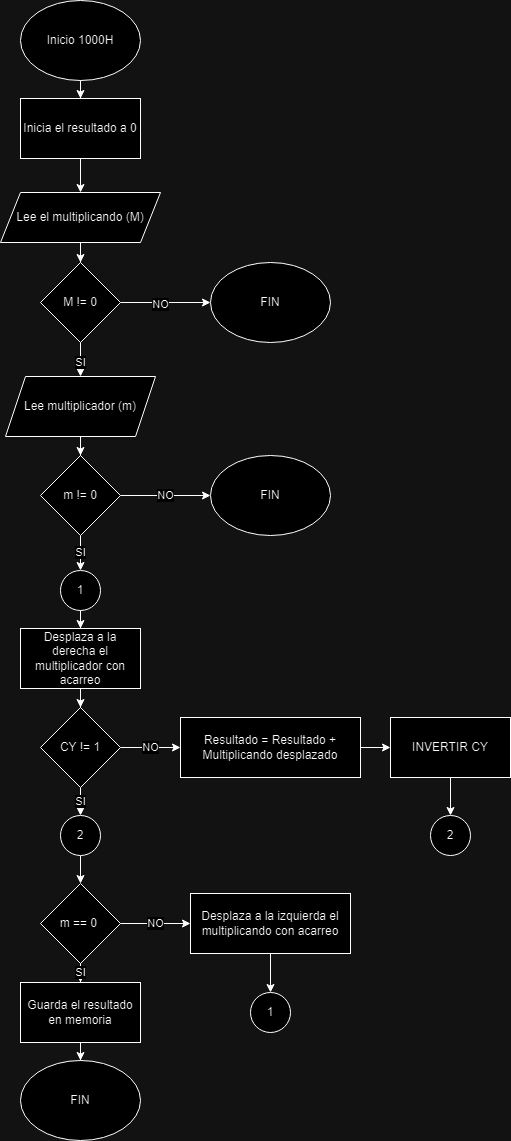

The diagram above was exported from draw.io. Its source (the exported page's mxGraphModel, read from the mxfile embedded in the PNG):
<mxGraphModel dx="1009" dy="542" grid="1" gridSize="10" guides="1" tooltips="1" connect="1" arrows="1" fold="1" page="1" pageScale="1" pageWidth="827" pageHeight="1169" math="0" shadow="0">
  <root>
    <mxCell id="0" />
    <mxCell id="1" parent="0" />
    <mxCell id="AmllIRTRT5JFeP0nTwGr-7" style="line;strokeColor=gray;strokeWidth=2" parent="1" edge="1">
      <mxGeometry width="1" height="520" as="geometry" />
    </mxCell>
    <mxCell id="AmllIRTRT5JFeP0nTwGr-8" style="line;strokeColor=gray;strokeWidth=2" parent="1" edge="1">
      <mxGeometry x="0.5" width="1" height="520" relative="1" as="geometry" />
    </mxCell>
    <mxCell id="AmllIRTRT5JFeP0nTwGr-9" style="line;strokeColor=gray;strokeWidth=2" parent="1" edge="1">
      <mxGeometry x="1" width="1" height="520" relative="1" as="geometry" />
    </mxCell>
    <mxCell id="AmllIRTRT5JFeP0nTwGr-10" style="line;strokeColor=gray;strokeWidth=2" parent="1" edge="1">
      <mxGeometry y="0.5" width="1000" height="1" relative="1" as="geometry" />
    </mxCell>
    <mxCell id="cTm6KtcEwJo3vxt8sEPd-27" style="edgeStyle=orthogonalEdgeStyle;rounded=0;orthogonalLoop=1;jettySize=auto;html=1;" edge="1" parent="1" source="cTm6KtcEwJo3vxt8sEPd-2" target="cTm6KtcEwJo3vxt8sEPd-21">
      <mxGeometry relative="1" as="geometry" />
    </mxCell>
    <mxCell id="cTm6KtcEwJo3vxt8sEPd-2" value="Inicio 1000H" style="ellipse;whiteSpace=wrap;html=1;" vertex="1" parent="1">
      <mxGeometry x="320" y="20" width="120" height="80" as="geometry" />
    </mxCell>
    <mxCell id="cTm6KtcEwJo3vxt8sEPd-28" style="edgeStyle=orthogonalEdgeStyle;rounded=0;orthogonalLoop=1;jettySize=auto;html=1;" edge="1" parent="1" source="cTm6KtcEwJo3vxt8sEPd-21" target="cTm6KtcEwJo3vxt8sEPd-22">
      <mxGeometry relative="1" as="geometry" />
    </mxCell>
    <mxCell id="cTm6KtcEwJo3vxt8sEPd-21" value="Inicia el resultado a 0" style="rounded=0;whiteSpace=wrap;html=1;" vertex="1" parent="1">
      <mxGeometry x="320" y="118" width="120" height="60" as="geometry" />
    </mxCell>
    <mxCell id="cTm6KtcEwJo3vxt8sEPd-29" style="edgeStyle=orthogonalEdgeStyle;rounded=0;orthogonalLoop=1;jettySize=auto;html=1;" edge="1" parent="1" source="cTm6KtcEwJo3vxt8sEPd-22" target="cTm6KtcEwJo3vxt8sEPd-23">
      <mxGeometry relative="1" as="geometry" />
    </mxCell>
    <mxCell id="cTm6KtcEwJo3vxt8sEPd-22" value="Lee el multiplicando (M)" style="shape=parallelogram;perimeter=parallelogramPerimeter;whiteSpace=wrap;html=1;fixedSize=1;" vertex="1" parent="1">
      <mxGeometry x="300" y="212" width="160" height="50" as="geometry" />
    </mxCell>
    <mxCell id="cTm6KtcEwJo3vxt8sEPd-25" style="edgeStyle=orthogonalEdgeStyle;rounded=0;orthogonalLoop=1;jettySize=auto;html=1;" edge="1" parent="1" source="cTm6KtcEwJo3vxt8sEPd-23" target="cTm6KtcEwJo3vxt8sEPd-24">
      <mxGeometry relative="1" as="geometry" />
    </mxCell>
    <mxCell id="cTm6KtcEwJo3vxt8sEPd-26" value="NO" style="edgeLabel;html=1;align=center;verticalAlign=middle;resizable=0;points=[];" vertex="1" connectable="0" parent="cTm6KtcEwJo3vxt8sEPd-25">
      <mxGeometry x="-0.1328" y="-1" relative="1" as="geometry">
        <mxPoint as="offset" />
      </mxGeometry>
    </mxCell>
    <mxCell id="cTm6KtcEwJo3vxt8sEPd-31" style="edgeStyle=orthogonalEdgeStyle;rounded=0;orthogonalLoop=1;jettySize=auto;html=1;" edge="1" parent="1" source="cTm6KtcEwJo3vxt8sEPd-23" target="cTm6KtcEwJo3vxt8sEPd-30">
      <mxGeometry relative="1" as="geometry" />
    </mxCell>
    <mxCell id="cTm6KtcEwJo3vxt8sEPd-32" value="SI" style="edgeLabel;html=1;align=center;verticalAlign=middle;resizable=0;points=[];" vertex="1" connectable="0" parent="cTm6KtcEwJo3vxt8sEPd-31">
      <mxGeometry x="-0.0653" y="1" relative="1" as="geometry">
        <mxPoint as="offset" />
      </mxGeometry>
    </mxCell>
    <mxCell id="cTm6KtcEwJo3vxt8sEPd-23" value="M != 0" style="rhombus;whiteSpace=wrap;html=1;" vertex="1" parent="1">
      <mxGeometry x="340" y="282" width="80" height="80" as="geometry" />
    </mxCell>
    <mxCell id="cTm6KtcEwJo3vxt8sEPd-24" value="FIN" style="ellipse;whiteSpace=wrap;html=1;" vertex="1" parent="1">
      <mxGeometry x="510" y="282" width="120" height="80" as="geometry" />
    </mxCell>
    <mxCell id="cTm6KtcEwJo3vxt8sEPd-34" style="edgeStyle=orthogonalEdgeStyle;rounded=0;orthogonalLoop=1;jettySize=auto;html=1;" edge="1" parent="1" source="cTm6KtcEwJo3vxt8sEPd-30" target="cTm6KtcEwJo3vxt8sEPd-33">
      <mxGeometry relative="1" as="geometry" />
    </mxCell>
    <mxCell id="cTm6KtcEwJo3vxt8sEPd-30" value="Lee multiplicador (m)" style="shape=parallelogram;perimeter=parallelogramPerimeter;whiteSpace=wrap;html=1;fixedSize=1;" vertex="1" parent="1">
      <mxGeometry x="305" y="396" width="150" height="60" as="geometry" />
    </mxCell>
    <mxCell id="cTm6KtcEwJo3vxt8sEPd-36" value="NO" style="edgeStyle=orthogonalEdgeStyle;rounded=0;orthogonalLoop=1;jettySize=auto;html=1;" edge="1" parent="1" source="cTm6KtcEwJo3vxt8sEPd-33" target="cTm6KtcEwJo3vxt8sEPd-35">
      <mxGeometry relative="1" as="geometry" />
    </mxCell>
    <mxCell id="cTm6KtcEwJo3vxt8sEPd-38" value="SI" style="edgeStyle=orthogonalEdgeStyle;rounded=0;orthogonalLoop=1;jettySize=auto;html=1;" edge="1" parent="1" source="cTm6KtcEwJo3vxt8sEPd-33" target="cTm6KtcEwJo3vxt8sEPd-37">
      <mxGeometry relative="1" as="geometry" />
    </mxCell>
    <mxCell id="cTm6KtcEwJo3vxt8sEPd-33" value="m != 0" style="rhombus;whiteSpace=wrap;html=1;" vertex="1" parent="1">
      <mxGeometry x="340" y="475" width="80" height="80" as="geometry" />
    </mxCell>
    <mxCell id="cTm6KtcEwJo3vxt8sEPd-35" value="FIN" style="ellipse;whiteSpace=wrap;html=1;" vertex="1" parent="1">
      <mxGeometry x="510" y="475" width="120" height="80" as="geometry" />
    </mxCell>
    <mxCell id="cTm6KtcEwJo3vxt8sEPd-40" style="edgeStyle=orthogonalEdgeStyle;rounded=0;orthogonalLoop=1;jettySize=auto;html=1;" edge="1" parent="1" source="cTm6KtcEwJo3vxt8sEPd-37" target="cTm6KtcEwJo3vxt8sEPd-39">
      <mxGeometry relative="1" as="geometry" />
    </mxCell>
    <mxCell id="cTm6KtcEwJo3vxt8sEPd-37" value="1" style="ellipse;whiteSpace=wrap;html=1;aspect=fixed;" vertex="1" parent="1">
      <mxGeometry x="360" y="590" width="40" height="40" as="geometry" />
    </mxCell>
    <mxCell id="cTm6KtcEwJo3vxt8sEPd-42" style="edgeStyle=orthogonalEdgeStyle;rounded=0;orthogonalLoop=1;jettySize=auto;html=1;" edge="1" parent="1" source="cTm6KtcEwJo3vxt8sEPd-39" target="cTm6KtcEwJo3vxt8sEPd-41">
      <mxGeometry relative="1" as="geometry" />
    </mxCell>
    <mxCell id="cTm6KtcEwJo3vxt8sEPd-39" value="Desplaza a la derecha el multiplicador con acarreo" style="rounded=0;whiteSpace=wrap;html=1;" vertex="1" parent="1">
      <mxGeometry x="320" y="648" width="120" height="60" as="geometry" />
    </mxCell>
    <mxCell id="cTm6KtcEwJo3vxt8sEPd-45" value="NO" style="edgeStyle=orthogonalEdgeStyle;rounded=0;orthogonalLoop=1;jettySize=auto;html=1;" edge="1" parent="1" source="cTm6KtcEwJo3vxt8sEPd-41" target="cTm6KtcEwJo3vxt8sEPd-44">
      <mxGeometry relative="1" as="geometry" />
    </mxCell>
    <mxCell id="cTm6KtcEwJo3vxt8sEPd-52" value="SI" style="edgeStyle=orthogonalEdgeStyle;rounded=0;orthogonalLoop=1;jettySize=auto;html=1;" edge="1" parent="1" source="cTm6KtcEwJo3vxt8sEPd-41" target="cTm6KtcEwJo3vxt8sEPd-51">
      <mxGeometry relative="1" as="geometry" />
    </mxCell>
    <mxCell id="cTm6KtcEwJo3vxt8sEPd-41" value="CY != 1" style="rhombus;whiteSpace=wrap;html=1;" vertex="1" parent="1">
      <mxGeometry x="340" y="727" width="80" height="80" as="geometry" />
    </mxCell>
    <mxCell id="cTm6KtcEwJo3vxt8sEPd-49" style="edgeStyle=orthogonalEdgeStyle;rounded=0;orthogonalLoop=1;jettySize=auto;html=1;" edge="1" parent="1" source="cTm6KtcEwJo3vxt8sEPd-43" target="cTm6KtcEwJo3vxt8sEPd-47">
      <mxGeometry relative="1" as="geometry" />
    </mxCell>
    <mxCell id="cTm6KtcEwJo3vxt8sEPd-43" value="INVERTIR CY" style="rounded=0;whiteSpace=wrap;html=1;" vertex="1" parent="1">
      <mxGeometry x="690" y="737" width="120" height="60" as="geometry" />
    </mxCell>
    <mxCell id="cTm6KtcEwJo3vxt8sEPd-46" style="edgeStyle=orthogonalEdgeStyle;rounded=0;orthogonalLoop=1;jettySize=auto;html=1;" edge="1" parent="1" source="cTm6KtcEwJo3vxt8sEPd-44" target="cTm6KtcEwJo3vxt8sEPd-43">
      <mxGeometry relative="1" as="geometry" />
    </mxCell>
    <mxCell id="cTm6KtcEwJo3vxt8sEPd-44" value="Resultado = Resultado + Multiplicando desplazado" style="rounded=0;whiteSpace=wrap;html=1;" vertex="1" parent="1">
      <mxGeometry x="480" y="737" width="180" height="60" as="geometry" />
    </mxCell>
    <mxCell id="cTm6KtcEwJo3vxt8sEPd-47" value="2" style="ellipse;whiteSpace=wrap;html=1;aspect=fixed;" vertex="1" parent="1">
      <mxGeometry x="730" y="835" width="40" height="40" as="geometry" />
    </mxCell>
    <mxCell id="cTm6KtcEwJo3vxt8sEPd-55" style="edgeStyle=orthogonalEdgeStyle;rounded=0;orthogonalLoop=1;jettySize=auto;html=1;" edge="1" parent="1" source="cTm6KtcEwJo3vxt8sEPd-51" target="cTm6KtcEwJo3vxt8sEPd-54">
      <mxGeometry relative="1" as="geometry" />
    </mxCell>
    <mxCell id="cTm6KtcEwJo3vxt8sEPd-51" value="2" style="ellipse;whiteSpace=wrap;html=1;aspect=fixed;" vertex="1" parent="1">
      <mxGeometry x="360" y="835" width="40" height="40" as="geometry" />
    </mxCell>
    <mxCell id="cTm6KtcEwJo3vxt8sEPd-57" value="NO" style="edgeStyle=orthogonalEdgeStyle;rounded=0;orthogonalLoop=1;jettySize=auto;html=1;" edge="1" parent="1" source="cTm6KtcEwJo3vxt8sEPd-54" target="cTm6KtcEwJo3vxt8sEPd-56">
      <mxGeometry relative="1" as="geometry" />
    </mxCell>
    <mxCell id="cTm6KtcEwJo3vxt8sEPd-62" value="SI" style="edgeStyle=orthogonalEdgeStyle;rounded=0;orthogonalLoop=1;jettySize=auto;html=1;" edge="1" parent="1" source="cTm6KtcEwJo3vxt8sEPd-54" target="cTm6KtcEwJo3vxt8sEPd-58">
      <mxGeometry relative="1" as="geometry" />
    </mxCell>
    <mxCell id="cTm6KtcEwJo3vxt8sEPd-54" value="m == 0&amp;nbsp;" style="rhombus;whiteSpace=wrap;html=1;" vertex="1" parent="1">
      <mxGeometry x="340" y="903" width="80" height="80" as="geometry" />
    </mxCell>
    <mxCell id="cTm6KtcEwJo3vxt8sEPd-64" style="edgeStyle=orthogonalEdgeStyle;rounded=0;orthogonalLoop=1;jettySize=auto;html=1;" edge="1" parent="1" source="cTm6KtcEwJo3vxt8sEPd-56" target="cTm6KtcEwJo3vxt8sEPd-63">
      <mxGeometry relative="1" as="geometry" />
    </mxCell>
    <mxCell id="cTm6KtcEwJo3vxt8sEPd-56" value="Desplaza a la izquierda el multiplicando con acarreo" style="rounded=0;whiteSpace=wrap;html=1;" vertex="1" parent="1">
      <mxGeometry x="490" y="913" width="160" height="60" as="geometry" />
    </mxCell>
    <mxCell id="cTm6KtcEwJo3vxt8sEPd-61" style="edgeStyle=orthogonalEdgeStyle;rounded=0;orthogonalLoop=1;jettySize=auto;html=1;" edge="1" parent="1" source="cTm6KtcEwJo3vxt8sEPd-58" target="cTm6KtcEwJo3vxt8sEPd-59">
      <mxGeometry relative="1" as="geometry" />
    </mxCell>
    <mxCell id="cTm6KtcEwJo3vxt8sEPd-58" value="Guarda el resultado en memoria" style="rounded=0;whiteSpace=wrap;html=1;" vertex="1" parent="1">
      <mxGeometry x="320" y="1002" width="120" height="60" as="geometry" />
    </mxCell>
    <mxCell id="cTm6KtcEwJo3vxt8sEPd-59" value="FIN" style="ellipse;whiteSpace=wrap;html=1;" vertex="1" parent="1">
      <mxGeometry x="320" y="1080" width="120" height="80" as="geometry" />
    </mxCell>
    <mxCell id="cTm6KtcEwJo3vxt8sEPd-63" value="1" style="ellipse;whiteSpace=wrap;html=1;aspect=fixed;" vertex="1" parent="1">
      <mxGeometry x="550" y="1012" width="40" height="40" as="geometry" />
    </mxCell>
  </root>
</mxGraphModel>